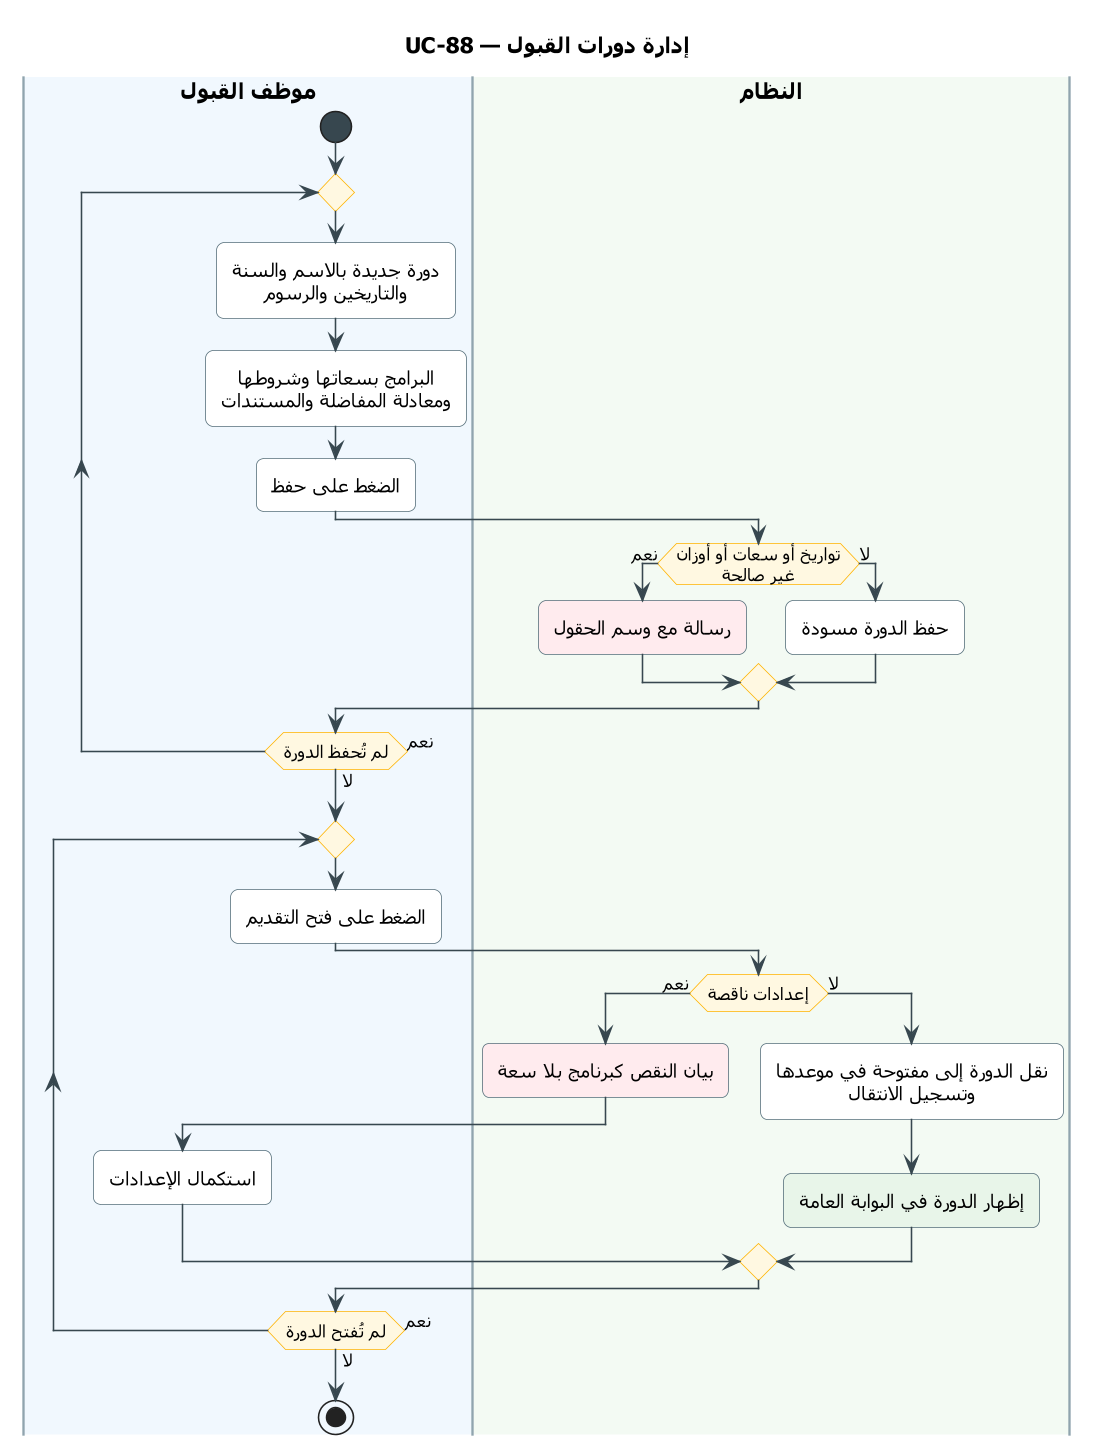

The diagram above was rendered by PlantUML. Its source (embedded in the PNG):
@startuml UC-88
skinparam dpi 150
' ===== النمط الموحّد (انسخه مع المخطط) =====
skinparam defaultFontName Tahoma
skinparam shadowing false
skinparam roundcorner 10
skinparam defaultTextAlignment center
skinparam ArrowColor #37474F
skinparam ActivityBackgroundColor #FFFFFF
skinparam ActivityBorderColor #546E7A
skinparam ActivityDiamondBackgroundColor #FFF8E1
skinparam ActivityDiamondBorderColor #FFB300
skinparam ActivityStartColor #37474F
skinparam ActivityEndColor #37474F
skinparam ActivityBarColor #37474F
skinparam NoteBackgroundColor #FFF8E1
skinparam NoteBorderColor #FFB300
skinparam SwimlaneBorderColor #90A4AE
skinparam SwimlaneTitleFontSize 14
skinparam SwimlaneTitleFontStyle bold
' ===== المخطط =====
title UC-88 — إدارة دورات القبول

|#F1F8FE|موظف القبول|
|#F3FAF3|النظام|
|موظف القبول|
start
repeat
  :دورة جديدة بالاسم والسنة
  والتاريخين والرسوم;
  :البرامج بسعاتها وشروطها
  ومعادلة المفاضلة والمستندات;
  :الضغط على حفظ;
  |النظام|
  if (تواريخ أو سعات أو أوزان\nغير صالحة) then (نعم)
    #FFEBEE:رسالة مع وسم الحقول;
  else (لا)
    :حفظ الدورة مسودة;
  endif
  |موظف القبول|
repeat while (لم تُحفظ الدورة) is (نعم) not (لا)
repeat
  :الضغط على فتح التقديم;
  |النظام|
  if (إعدادات ناقصة) then (نعم)
    #FFEBEE:بيان النقص كبرنامج بلا سعة;
    |موظف القبول|
    :استكمال الإعدادات;
  else (لا)
    |النظام|
    :نقل الدورة إلى مفتوحة في موعدها
    وتسجيل الانتقال;
    #E8F5E9:إظهار الدورة في البوابة العامة;
  endif
  |موظف القبول|
repeat while (لم تُفتح الدورة) is (نعم) not (لا)
stop
@enduml